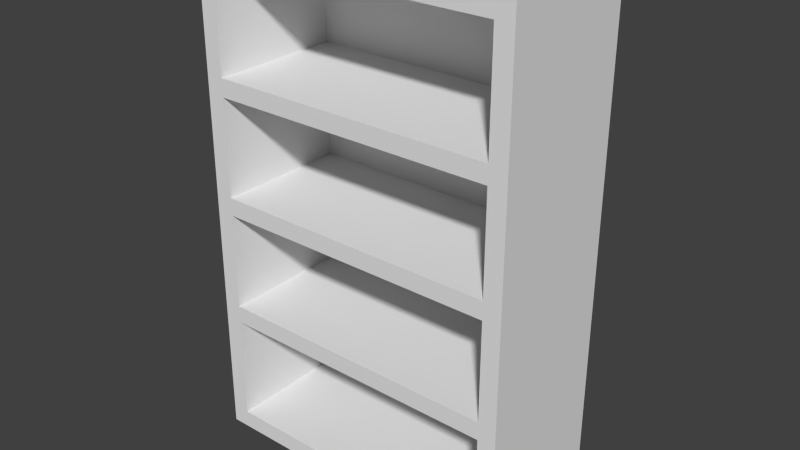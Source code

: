 # Source: Bookcase.blend  (saved by Blender 2.73.0; exported with 4.5.12 LTS)
import bpy
from mathutils import Matrix  # noqa: F401  (used for matrix-valued properties, if any)

bpy.ops.wm.read_factory_settings(use_empty=True)
scene = bpy.context.scene
scene.name = 'Scene'

# ---- collections
col_collection_1 = bpy.data.collections.new('Collection 1'); scene.collection.children.link(col_collection_1)

# ---- world
world_world = bpy.data.worlds.new('World'); scene.world = world_world
world_world.color = (0.05088, 0.05088, 0.05088)
world_world.use_sun_shadow = False
world_world.sun_shadow_jitter_overblur = 0.0
world_world.cycles.sampling_method = 'MANUAL'
world_world.cycles.sample_map_resolution = 256

# ---- meshes
me_cube_001 = bpy.data.meshes.new('Cube.001')
me_cube_001.from_pydata([(-1.0, -1.0, 1.0), (-1.0, 1.0, 1.0), (-1.0, 1.0, -1.0), (-1.0, -1.0, -1.0), (-0.8889, -1.0, -0.9286), (-0.8889, -1.0, -0.5), (-0.8889, -1.0, -0.4286), (-0.8889, -1.0, -0.03571), (-0.8889, -1.0, 0.03571), (-0.8889, -1.0, 0.4286), (-0.8889, -1.0, 0.5), (-0.8889, -1.0, 0.9286), (0.8889, -1.0, 0.9286), (1.0, -1.0, 1.0), (1.0, 1.0, 1.0), (-0.8889, 1.0, -0.03571), (-0.8889, 1.0, -0.4286), (-0.8889, 1.0, -0.5), (-0.8889, 1.0, 0.4286), (0.8889, 1.0, 0.4286), (0.8889, 1.0, 0.03571), (-0.8889, 1.0, 0.03571), (0.8889, 1.0, -0.03571), (0.8889, 1.0, -0.4286), (1.0, 1.0, -1.0), (1.0, -1.0, -1.0), (0.8889, -1.0, 0.5), (0.8889, -1.0, 0.4286), (0.8889, -1.0, 0.03571), (0.8889, -1.0, -0.03571), (0.8889, -1.0, -0.4286), (0.8889, -1.0, -0.5), (0.8889, -1.0, -0.9286), (-0.8889, 0.875, -0.9286), (-0.8889, 0.875, -0.5), (-0.8889, 0.875, -0.4286), (-0.8889, 0.875, -0.03571), (-0.8889, 0.875, 0.03571), (-0.8889, 0.875, 0.4286), (-0.8889, 0.875, 0.5), (-0.8889, 0.875, 0.9286), (0.8889, 0.875, 0.9286), (0.8889, 1.0, 0.5), (-0.8889, 1.0, 0.5), (0.8889, 1.0, -0.5), (0.8889, 0.875, 0.5), (0.8889, 0.875, 0.4286), (0.8889, 0.875, 0.03571), (0.8889, 0.875, -0.03571), (0.8889, 0.875, -0.4286), (0.8889, 0.875, -0.5), (0.8889, 0.875, -0.9286)], [], [(0, 1, 2, 3), (3, 4, 5, 6, 7, 8, 9, 10, 11, 12, 13, 0), (13, 14, 1, 0), (15, 16, 17, 2, 1, 18, 19, 20, 21), (15, 22, 20, 19, 14, 23, 16), (3, 2, 24, 25), (3, 25, 13, 12, 26, 27, 28, 29, 30, 31, 32, 4), (5, 4, 33, 34), (30, 6, 5, 31), (7, 6, 35, 36), (9, 8, 37, 38), (26, 10, 9, 27), (11, 10, 39, 40), (12, 11, 40, 41), (14, 13, 25, 24), (18, 1, 14, 19, 42, 43), (44, 17, 16, 23), (17, 44, 23, 14, 24, 2), (19, 18, 43, 42), (26, 12, 41, 45), (28, 27, 46, 47), (30, 29, 48, 49), (32, 31, 50, 51), (4, 32, 51, 33), (50, 31, 5, 34), (34, 33, 51, 50), (35, 6, 30, 49), (36, 35, 49, 48), (46, 27, 9, 38), (38, 37, 47, 46), (39, 10, 26, 45), (40, 39, 45, 41), (21, 20, 22, 15), (28, 8, 7, 29), (37, 8, 28, 47), (48, 29, 7, 36)])
_uv = me_cube_001.uv_layers.new(name='UVMap')
_uv.uv.foreach_set('vector', [0.0, 0.0, 1.0, 0.0, 1.0, -1.0, 0.0, -1.0, 0.0, 0.0, 0.05556, 0.03571, 0.05556, 0.25, 0.05556, 0.2857, 0.05556, 0.4821, 0.05556, 0.5179, 0.05556, 0.7143, 0.05556, 0.75, 0.05556, 0.9643, 0.9444, 0.9643, 1.0, 1.0, 0.0, 1.0, 0.0, 0.0, 0.0, 1.0, -1.0, 1.0, -1.0, 0.0, 0.05556, 0.4821, 0.05556, 0.2857, 0.05556, 0.25, 0.0, 0.0, 0.0, 1.0, 0.05556, 0.7143, 0.9444, 0.7143, 0.9444, 0.5179, 0.05556, 0.5179, 0.05556, 0.4821, 0.9444, 0.4821, 0.9444, 0.5179, 0.9444, 0.7143, 1.0, 1.0, 0.9444, 0.2857, 0.05556, 0.2857, 0.0, 0.0, 0.0, 1.0, 1.0, 1.0, 1.0, 0.0, 0.0, 0.0, 1.0, 0.0, 1.0, 1.0, 0.9444, 0.9643, 0.9444, 0.75, 0.9444, 0.7143, 0.9444, 0.5179, 0.9444, 0.4821, 0.9444, 0.2857, 0.9444, 0.25, 0.9444, 0.03571, 0.05556, 0.03571, 0.0, 0.25, 0.0, 0.03571, 0.9375, 0.03571, 0.9375, 0.25, 0.9444, 0.2857, 0.05556, 0.2857, 0.05556, 0.25, 0.9444, 0.25, 0.0, 0.4821, 0.0, 0.2857, 0.9375, 0.2857, 0.9375, 0.4821, 0.0, 0.7143, 0.0, 0.5179, 0.9375, 0.5179, 0.9375, 0.7143, 0.9444, 0.75, 0.05556, 0.75, 0.05556, 0.7143, 0.9444, 0.7143, 0.0, 0.9643, 0.0, 0.75, 0.9375, 0.75, 0.9375, 0.9643, 0.9444, 0.0, 0.05556, 0.0, 0.05556, 0.9375, 0.9444, 0.9375, 0.0, 0.0, -1.0, 0.0, -1.0, -1.0, 0.0, -1.0, 0.05556, 0.7143, 0.0, 1.0, 1.0, 1.0, 0.9444, 0.7143, 0.9444, 0.75, 0.05556, 0.75, 0.9444, 0.25, 0.05556, 0.25, 0.05556, 0.2857, 0.9444, 0.2857, 0.05556, 0.25, 0.9444, 0.25, 0.9444, 0.2857, 1.0, 1.0, 1.0, 0.0, 0.0, 0.0, 0.9444, 0.7143, 0.05556, 0.7143, 0.05556, 0.75, 0.9444, 0.75, 0.0, 0.75, 0.0, 0.9643, 0.9375, 0.9643, 0.9375, 0.75, 0.0, 0.5179, 0.0, 0.7143, 0.9375, 0.7143, 0.9375, 0.5179, 0.0, 0.2857, 0.0, 0.4821, 0.9375, 0.4821, 0.9375, 0.2857, 0.0, 0.03571, 0.0, 0.25, 0.9375, 0.25, 0.9375, 0.03571, 0.05556, 0.0, 0.9444, 0.0, 0.9444, 0.9375, 0.05556, 0.9375, 0.9444, 0.9375, 0.9444, 0.0, 0.05556, 0.0, 0.05556, 0.9375, 0.05556, 0.25, 0.05556, 0.03571, 0.9444, 0.03571, 0.9444, 0.25, 0.05556, 0.9375, 0.05556, 0.0, 0.9444, 0.0, 0.9444, 0.9375, 0.05556, 0.4821, 0.05556, 0.2857, 0.9444, 0.2857, 0.9444, 0.4821, 0.9444, 0.9375, 0.9444, 0.0, 0.05556, 0.0, 0.05556, 0.9375, 0.05556, 0.7143, 0.05556, 0.5179, 0.9444, 0.5179, 0.9444, 0.7143, 0.05556, 0.9375, 0.05556, 0.0, 0.9444, 0.0, 0.9444, 0.9375, 0.05556, 0.9643, 0.05556, 0.75, 0.9444, 0.75, 0.9444, 0.9643, 0.05556, 0.5179, 0.9444, 0.5179, 0.9444, 0.4821, 0.05556, 0.4821, 0.9444, 0.5179, 0.05556, 0.5179, 0.05556, 0.4821, 0.9444, 0.4821, 0.05556, 0.9375, 0.05556, 0.0, 0.9444, 0.0, 0.9444, 0.9375, 0.9444, 0.9375, 0.9444, 0.0, 0.05556, 0.0, 0.05556, 0.9375])
me_cube_001.use_remesh_preserve_volume = False
me_cube_001.use_remesh_preserve_attributes = False
me_cube_001.use_mirror_vertex_groups = False
me_cube_001.update()

# ---- objects
ob_bookcase = bpy.data.objects.new('Bookcase', me_cube_001)

# ---- transforms, parenting, visibility, modifiers, constraints
ob_bookcase.location = (0.0, 0.0, 0.0)
ob_bookcase.scale = (0.9, 0.4, 1.4)
ob_bookcase.lineart.crease_threshold = 0.0

# ---- collection membership
col_collection_1.objects.link(ob_bookcase)

# ---- scene / render settings (as saved in the file)
scene.frame_start = 1; scene.frame_end = 250; scene.frame_set(1)
scene.render.engine = 'BLENDER_EEVEE_NEXT'
scene.render.resolution_percentage = 50
scene.render.dither_intensity = 0.0
scene.cycles.use_denoising = False
scene.cycles.samples = 10
scene.cycles.sampling_pattern = 'TABULATED_SOBOL'
scene.cycles.light_sampling_threshold = 0.0
scene.cycles.use_adaptive_sampling = False
scene.cycles.use_light_tree = False
scene.cycles.blur_glossy = 0.0
scene.cycles.pixel_filter_type = 'GAUSSIAN'
scene.cycles.sample_clamp_indirect = 0.0
scene.view_settings.view_transform = 'Standard'
bpy.context.view_layer.update()

# ---- added for rendering (the .blend has no active camera and no usable light): camera, sun
cam_auto = bpy.data.cameras.new('AutoCamera')
cam_auto.lens = 50.0
cam_auto.sensor_width = 36.0
cam_auto.clip_end = 1000.0
ob_auto_camera = bpy.data.objects.new('AutoCamera', cam_auto)
scene.collection.objects.link(ob_auto_camera)
ob_auto_camera.location = (3.16746, -3.80095, 2.53397)
ob_auto_camera.rotation_euler = (1.09748, -7.21219e-08, 0.694738)
scene.camera = ob_auto_camera
light_auto_sun = bpy.data.lights.new('AutoSun', 'SUN')
light_auto_sun.energy = 3.0
light_auto_sun.angle = 0.0523599
ob_auto_sun = bpy.data.objects.new('AutoSun', light_auto_sun)
scene.collection.objects.link(ob_auto_sun)
ob_auto_sun.rotation_euler = (0.872665, 0.174533, 0.523599)
bpy.context.view_layer.update()

